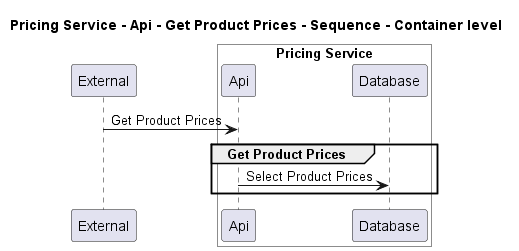

The diagram above was rendered by PlantUML. Its source (embedded in the PNG):
@startuml
!pragma layout smetana

title Pricing Service - Api - Get Product Prices - Sequence - Container level

participant "External" as C4InterFlow.SoftwareSystems.ExternalSystem

box "Pricing Service" #White
    participant "Api" as ECommercePlatform.SoftwareSystems.PricingService.Containers.Api
    participant "Database" as ECommercePlatform.SoftwareSystems.PricingService.Containers.Database
end box


C4InterFlow.SoftwareSystems.ExternalSystem -> ECommercePlatform.SoftwareSystems.PricingService.Containers.Api : Get Product Prices
group Get Product Prices
ECommercePlatform.SoftwareSystems.PricingService.Containers.Api -> ECommercePlatform.SoftwareSystems.PricingService.Containers.Database : Select Product Prices
end


@enduml